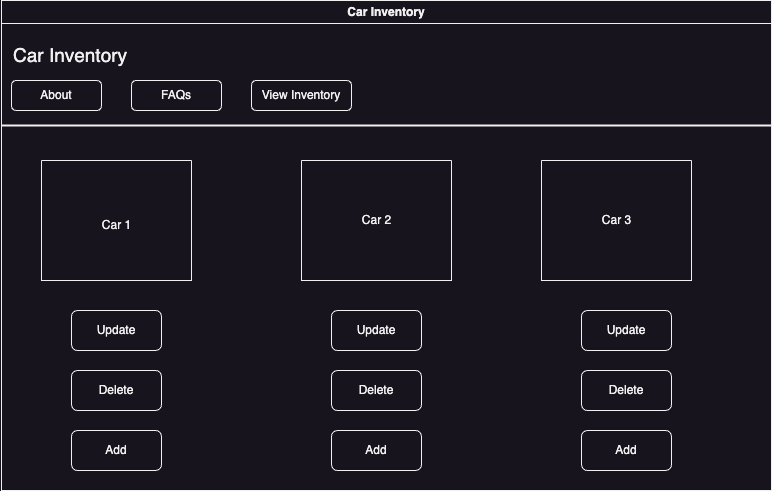

The diagram above was exported from draw.io. Its source (the exported page's mxGraphModel, read from the mxfile embedded in the PNG):
<mxGraphModel dx="954" dy="648" grid="1" gridSize="10" guides="1" tooltips="1" connect="1" arrows="1" fold="1" page="1" pageScale="1" pageWidth="850" pageHeight="1100" math="0" shadow="0">
  <root>
    <mxCell id="0" />
    <mxCell id="1" parent="0" />
    <mxCell id="9xH1HzE5px8MFOMF8wrZ-1" value="Car Inventory" style="swimlane;whiteSpace=wrap;html=1;" vertex="1" parent="1">
      <mxGeometry x="40" y="100" width="770" height="490" as="geometry" />
    </mxCell>
    <mxCell id="9xH1HzE5px8MFOMF8wrZ-2" value="&lt;font style=&quot;font-size: 19px;&quot;&gt;Car Inventory&lt;/font&gt;" style="text;html=1;strokeColor=none;fillColor=none;align=left;verticalAlign=middle;whiteSpace=wrap;rounded=0;strokeWidth=14;" vertex="1" parent="9xH1HzE5px8MFOMF8wrZ-1">
      <mxGeometry x="10" y="40" width="130" height="30" as="geometry" />
    </mxCell>
    <mxCell id="9xH1HzE5px8MFOMF8wrZ-4" value="About" style="rounded=1;whiteSpace=wrap;html=1;" vertex="1" parent="9xH1HzE5px8MFOMF8wrZ-1">
      <mxGeometry x="10" y="80" width="90" height="30" as="geometry" />
    </mxCell>
    <mxCell id="9xH1HzE5px8MFOMF8wrZ-7" value="FAQs" style="rounded=1;whiteSpace=wrap;html=1;" vertex="1" parent="9xH1HzE5px8MFOMF8wrZ-1">
      <mxGeometry x="130" y="80" width="90" height="30" as="geometry" />
    </mxCell>
    <mxCell id="9xH1HzE5px8MFOMF8wrZ-8" value="View Inventory" style="rounded=1;whiteSpace=wrap;html=1;" vertex="1" parent="9xH1HzE5px8MFOMF8wrZ-1">
      <mxGeometry x="250" y="80" width="100" height="30" as="geometry" />
    </mxCell>
    <mxCell id="9xH1HzE5px8MFOMF8wrZ-9" value="" style="line;strokeWidth=2;html=1;" vertex="1" parent="9xH1HzE5px8MFOMF8wrZ-1">
      <mxGeometry y="120" width="770" height="10" as="geometry" />
    </mxCell>
    <mxCell id="9xH1HzE5px8MFOMF8wrZ-10" value="" style="swimlane;startSize=0;" vertex="1" parent="9xH1HzE5px8MFOMF8wrZ-1">
      <mxGeometry x="40" y="160" width="150" height="120" as="geometry" />
    </mxCell>
    <mxCell id="9xH1HzE5px8MFOMF8wrZ-14" value="Car 1" style="text;html=1;align=center;verticalAlign=middle;resizable=0;points=[];autosize=1;strokeColor=none;fillColor=none;" vertex="1" parent="9xH1HzE5px8MFOMF8wrZ-10">
      <mxGeometry x="50" y="50" width="50" height="30" as="geometry" />
    </mxCell>
    <mxCell id="9xH1HzE5px8MFOMF8wrZ-11" value="" style="swimlane;startSize=0;" vertex="1" parent="9xH1HzE5px8MFOMF8wrZ-1">
      <mxGeometry x="300" y="160" width="150" height="120" as="geometry" />
    </mxCell>
    <mxCell id="9xH1HzE5px8MFOMF8wrZ-16" value="Car 2" style="text;html=1;align=center;verticalAlign=middle;resizable=0;points=[];autosize=1;strokeColor=none;fillColor=none;" vertex="1" parent="9xH1HzE5px8MFOMF8wrZ-11">
      <mxGeometry x="50" y="45" width="50" height="30" as="geometry" />
    </mxCell>
    <mxCell id="9xH1HzE5px8MFOMF8wrZ-12" value="" style="swimlane;startSize=0;" vertex="1" parent="9xH1HzE5px8MFOMF8wrZ-1">
      <mxGeometry x="540" y="160" width="150" height="120" as="geometry" />
    </mxCell>
    <mxCell id="9xH1HzE5px8MFOMF8wrZ-17" value="Car 3" style="text;html=1;align=center;verticalAlign=middle;resizable=0;points=[];autosize=1;strokeColor=none;fillColor=none;" vertex="1" parent="9xH1HzE5px8MFOMF8wrZ-12">
      <mxGeometry x="50" y="45" width="50" height="30" as="geometry" />
    </mxCell>
    <mxCell id="9xH1HzE5px8MFOMF8wrZ-22" value="Update" style="rounded=1;whiteSpace=wrap;html=1;" vertex="1" parent="9xH1HzE5px8MFOMF8wrZ-1">
      <mxGeometry x="70" y="310" width="90" height="40" as="geometry" />
    </mxCell>
    <mxCell id="9xH1HzE5px8MFOMF8wrZ-21" value="Delete" style="rounded=1;whiteSpace=wrap;html=1;" vertex="1" parent="9xH1HzE5px8MFOMF8wrZ-1">
      <mxGeometry x="70" y="370" width="90" height="40" as="geometry" />
    </mxCell>
    <mxCell id="9xH1HzE5px8MFOMF8wrZ-20" value="Add" style="rounded=1;whiteSpace=wrap;html=1;" vertex="1" parent="9xH1HzE5px8MFOMF8wrZ-1">
      <mxGeometry x="70" y="430" width="90" height="40" as="geometry" />
    </mxCell>
    <mxCell id="9xH1HzE5px8MFOMF8wrZ-23" value="Update" style="rounded=1;whiteSpace=wrap;html=1;" vertex="1" parent="9xH1HzE5px8MFOMF8wrZ-1">
      <mxGeometry x="330" y="310" width="90" height="40" as="geometry" />
    </mxCell>
    <mxCell id="9xH1HzE5px8MFOMF8wrZ-24" value="Delete" style="rounded=1;whiteSpace=wrap;html=1;" vertex="1" parent="9xH1HzE5px8MFOMF8wrZ-1">
      <mxGeometry x="330" y="370" width="90" height="40" as="geometry" />
    </mxCell>
    <mxCell id="9xH1HzE5px8MFOMF8wrZ-25" value="Add" style="rounded=1;whiteSpace=wrap;html=1;" vertex="1" parent="9xH1HzE5px8MFOMF8wrZ-1">
      <mxGeometry x="330" y="430" width="90" height="40" as="geometry" />
    </mxCell>
    <mxCell id="9xH1HzE5px8MFOMF8wrZ-26" value="Update" style="rounded=1;whiteSpace=wrap;html=1;" vertex="1" parent="9xH1HzE5px8MFOMF8wrZ-1">
      <mxGeometry x="580" y="310" width="90" height="40" as="geometry" />
    </mxCell>
    <mxCell id="9xH1HzE5px8MFOMF8wrZ-27" value="Delete" style="rounded=1;whiteSpace=wrap;html=1;" vertex="1" parent="9xH1HzE5px8MFOMF8wrZ-1">
      <mxGeometry x="580" y="370" width="90" height="40" as="geometry" />
    </mxCell>
    <mxCell id="9xH1HzE5px8MFOMF8wrZ-28" value="Add" style="rounded=1;whiteSpace=wrap;html=1;" vertex="1" parent="9xH1HzE5px8MFOMF8wrZ-1">
      <mxGeometry x="580" y="430" width="90" height="40" as="geometry" />
    </mxCell>
  </root>
</mxGraphModel>